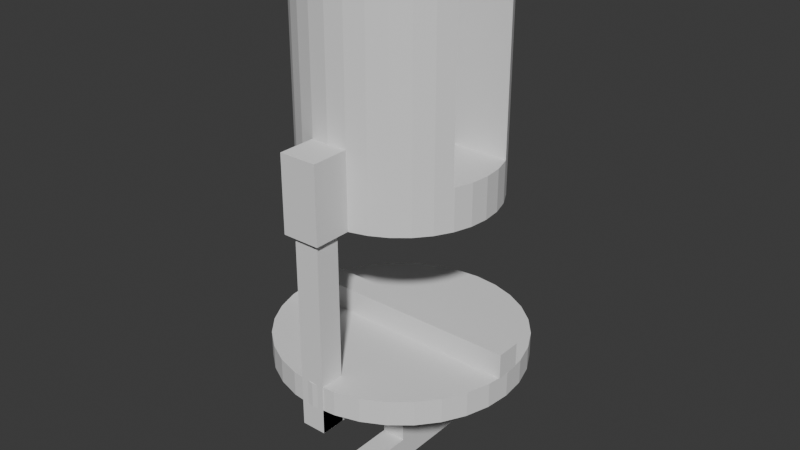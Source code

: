 # Source: module_cap_0519.blend  (saved by Blender 4.3.34; exported with 4.5.12 LTS)
import bpy
from mathutils import Matrix  # noqa: F401  (used for matrix-valued properties, if any)

bpy.ops.wm.read_factory_settings(use_empty=True)
scene = bpy.context.scene
scene.name = 'Scene'

# ---- collections
col_collection = bpy.data.collections.new('Collection'); scene.collection.children.link(col_collection)

# ---- world
world_world = bpy.data.worlds.new('World'); scene.world = world_world
world_world.use_nodes = True; world_world.node_tree.nodes.clear()
_N = world_world.node_tree.nodes; _L = world_world.node_tree.links
n0 = _N.new('ShaderNodeOutputWorld'); n0.name = 'World Output'; n0.location = (300, 300)
n1 = _N.new('ShaderNodeBackground'); n1.name = 'Background'; n1.location = (10, 300)
n1.inputs[0].default_value = (0.05088, 0.05088, 0.05088, 1.0)
_L.new(n1.outputs[0], n0.inputs[0])
n0.is_active_output = True
world_world.color = (0.05088, 0.05088, 0.05088)
world_world.sun_shadow_jitter_overblur = 0.0

# ---- meshes
me_cylinder = bpy.data.meshes.new('Cylinder')
me_cylinder.from_pydata([(0.0, 1.0, -1.0), (-0.1996, -1.376, -1.0), (-0.1623, -0.1172, -0.8011), (-0.1996, -1.376, 0.5), (0.0, 1.0, 1.0), (-0.1996, -0.9808, -1.0), (-0.1192, -0.1603, -0.8011), (-0.1996, -0.9808, 0.5), (0.1951, 0.9808, -1.0), (0.1951, -1.376, -1.0), (-0.1052, -0.1674, -0.8011), (0.1951, -1.376, 0.5), (0.1951, 0.9808, 1.0), (0.1951, -0.9808, -1.0), (-0.6837, -0.1269, -0.8011), (0.1951, -0.9808, 0.5), (0.3827, 0.9239, -1.0), (-0.13, 0.1442, -0.8011), (0.3827, 0.9239, 1.0), (-0.1623, 0.1118, -0.8011), (0.5556, 0.8315, -1.0), (-0.1995, 0.1393, -0.8011), (0.5556, 0.8315, 1.0), (-0.5723, 0.1132, -0.8011), (0.7071, 0.7071, -1.0), (-0.758, 0.1076, -0.8011), (0.7071, 0.7071, 1.0), (-0.7202, 0.1132, -0.8011), (0.8315, 0.5556, -1.0), (-0.7206, 0.1132, -0.8011), (0.8315, 0.5556, 1.0), (-0.7784, 0.09762, -0.8011), (0.9239, 0.3827, -1.0), (-0.7948, 0.09099, -0.8011), (0.9808, 0.1951, -1.0), (-0.7895, -0.1122, -0.8011), (1.0, 0.0, -1.0), (-0.7547, -0.1262, -0.8011), (0.9808, -0.1951, -1.0), (-0.717, -0.1293, -0.8011), (0.9239, -0.3827, -1.0), (-0.8233, 0.0673, -0.8011), (0.8315, -0.5556, -1.0), (-0.8427, 0.03625, -0.8011), (-0.19, 0.05751, -0.8011), (0.8315, -0.5556, 1.0), (0.7071, -0.7071, -1.0), (-0.8477, -0.03522, -0.8011), (0.7071, -0.7071, 1.0), (-0.3479, 0.04246, -0.8011), (0.5556, -0.8315, -1.0), (-0.3347, 0.03572, -0.8011), (-0.3626, 0.04483, -0.8011), (0.5556, -0.8315, 1.0), (-0.3626, -0.05022, -0.8011), (0.3827, -0.9239, -1.0), (-0.4077, 0.01199, -0.8011), (0.3827, -0.9239, 1.0), (0.1951, -0.9808, -1.0), (-0.4101, -0.002698, -0.8011), (-0.3241, -0.03059, -0.8011), (0.1951, -0.9808, 1.0), (0.0, -1.0, -1.0), (-0.3905, 0.03572, -0.8011), (0.0, -1.0, 1.0), (-0.401, 0.0252, -0.8011), (-0.1951, -0.9808, -1.0), (-0.818, -0.08849, -0.8011), (-0.8252, -0.07701, -0.8011), (-0.1951, -0.9808, 1.0), (-0.8328, -0.06865, -0.8011), (-0.3827, -0.9239, -1.0), (-0.3479, -0.04786, -0.8011), (-0.3827, -0.9239, 1.0), (-0.8511, 0.0009332, -0.8011), (-0.5556, -0.8315, -1.0), (-0.5556, -0.8315, 1.0), (-0.401, -0.03059, -0.8011), (-0.7071, -0.7071, -1.0), (-0.4077, -0.01738, -0.8011), (-0.7071, -0.7071, 1.0), (-0.3905, -0.04112, -0.8011), (-0.8315, -0.5556, -1.0), (-0.3347, -0.04112, -0.8011), (-0.8315, -0.5556, 1.0), (-0.19, -0.06291, -0.8011), (-0.9239, -0.3827, -1.0), (-0.1995, -0.002698, -0.8011), (-0.9808, -0.1951, -1.0), (-0.3174, -0.01738, -0.8011), (-0.3773, -0.04786, -0.8011), (-1.0, 0.0, -1.0), (-0.9808, 0.1951, -1.0), (-0.315, -0.002698, -0.8011), (-0.9239, 0.3827, -1.0), (-0.3174, 0.01199, -0.8011), (-0.8315, 0.5556, -1.0), (-0.3241, 0.0252, -0.8011), (-0.3773, 0.04246, -0.8011), (-0.8315, 0.5556, 1.0), (-0.7071, 0.7071, -1.0), (-0.401, 0.02511, -0.6025), (-0.7071, 0.7071, 1.0), (-0.4009, 0.02526, -0.6025), (-0.5556, 0.8315, -1.0), (-0.401, 0.0252, -0.6025), (-0.5556, 0.8315, 1.0), (-0.3905, 0.03572, -0.6025), (-0.3827, 0.9239, -1.0), (-0.3773, 0.04242, -0.6025), (-0.3479, 0.04246, -0.6025), (-0.3827, 0.9239, 1.0), (-0.348, 0.04247, -0.6025), (-0.1951, 0.9808, -1.0), (-0.3478, 0.04242, -0.6025), (-0.1951, 0.9808, 1.0), (0.9174, 0.3947, 1.0), (-0.3772, 0.04247, -0.6025), (-0.3626, 0.04483, -0.6025), (0.9174, 0.3947, -0.1726), (0.9239, 0.3827, -0.1726), (-0.3347, 0.03572, -0.6025), (0.9808, 0.1951, -0.1726), (-0.3773, 0.04246, -0.6025), (1.0, 0.0, -0.1726), (-0.1995, -0.002698, -0.6025), (0.9808, -0.1951, -0.1726), (-0.315, -0.002698, -0.6025), (0.9239, -0.3827, -0.1726), (-0.3174, -0.01729, -0.6025), (0.9174, -0.3947, -0.1726), (-0.1995, -0.002322, -0.6025), (0.9174, -0.3947, 1.0), (-0.3174, 0.01189, -0.6025), (-0.9174, -0.3947, 1.0), (-0.19, -0.06291, -0.6025), (-0.9174, -0.3947, -0.1726), (-0.19, -0.06253, -0.6025), (-0.3175, -0.01747, -0.6025), (-0.9239, -0.3827, -0.1726), (-0.9808, -0.1951, -0.1726), (-0.3174, -0.01738, -0.6025), (-0.3174, 0.01199, -0.6025), (-1.0, 0.0, -0.1726), (-0.3175, 0.01207, -0.6025), (-0.9808, 0.1951, -0.1726), (-0.3241, 0.0252, -0.6025), (-0.9239, 0.3827, -0.1726), (-0.19, 0.05751, -0.6025), (-0.9174, 0.3947, -0.1726), (-0.3346, 0.03566, -0.6025), (-0.9174, 0.3947, 1.0), (-0.119, 0.155, -0.6025), (-0.1192, 0.1549, -0.6025), (-0.1193, 0.1549, -0.6025), (-0.1623, 0.1118, -0.6025), (-0.1625, 0.1115, -0.6025), (-0.1621, 0.112, -0.6025), (0.05554, 0.1826, -0.6025), (-0.004485, 0.1921, -0.6025), (0.05571, 0.1825, -0.6025), (-0.0647, 0.1826, -0.6025), (-0.004673, 0.1921, -0.6025), (-0.06488, 0.1826, -0.6025), (0.153, -0.1172, -0.6025), (0.153, -0.1171, -0.6025), (0.1528, -0.1174, -0.6025), (0.1807, 0.05732, -0.6025), (0.1806, 0.05751, -0.6025), (0.1806, 0.05768, -0.6025), (0.1902, -0.002698, -0.6025), (0.1902, -0.002886, -0.6025), (0.1806, -0.06291, -0.6025), (0.1099, -0.1603, -0.6025), (0.153, 0.1118, -0.6025), (0.1528, 0.112, -0.6025), (0.1099, 0.1549, -0.6025), (-0.4077, -0.01729, -0.6025), (-0.4101, -0.002698, -0.6025), (-0.4077, 0.01199, -0.6025), (-0.4077, 0.01189, -0.6025), (-0.401, -0.03051, -0.6025), (-0.4077, -0.01738, -0.6025), (-0.348, -0.04787, -0.6025), (-0.3479, -0.04786, -0.6025), (-0.3478, -0.04781, -0.6025), (-0.3772, -0.04787, -0.6025), (-0.3626, -0.05022, -0.6025), (-0.3773, -0.04781, -0.6025), (-0.3773, -0.04786, -0.6025), (-0.3905, -0.04112, -0.6025), (-0.4009, -0.03066, -0.6025), (-0.401, -0.03059, -0.6025), (-0.3346, -0.04105, -0.6025), (-0.3347, -0.04112, -0.6025), (-0.3241, -0.03059, -0.6025), (-0.06488, -0.188, -0.6025), (-0.004861, -0.1975, -0.6025), (-0.06514, -0.1879, -0.6025), (0.05571, -0.1879, -0.6025), (0.05554, -0.188, -0.6025), (0.05535, -0.188, -0.6025), (-0.004673, -0.1975, -0.6025), (-0.1191, -0.1604, -0.6025), (-0.1195, -0.1601, -0.6025), (-0.1192, -0.1603, -0.6025), (-0.1623, -0.1172, -0.6025), (-0.1625, -0.1169, -0.6025), (-0.8511, 0.0007067, -1.0), (-0.8511, 0.0009332, -1.0), (-0.8329, -0.06844, -1.0), (-0.8477, -0.03522, -1.0), (-0.8428, 0.03603, -1.0), (-0.8427, 0.03625, -1.0), (-0.8253, -0.07696, -1.0), (-0.8252, -0.07701, -1.0), (-0.8328, -0.06865, -1.0), (-0.8233, 0.0673, -1.0), (-0.8234, 0.06711, -1.0), (-0.8252, -0.07709, -1.0), (-0.7784, 0.09762, -1.0), (-0.7947, 0.09103, -1.0), (-0.7782, 0.09768, -1.0), (-0.8231, 0.06745, -1.0), (-0.7948, 0.09099, -1.0), (-0.7206, 0.1132, -1.0), (-0.7202, 0.1132, -1.0), (-0.7208, 0.1132, -1.0), (-0.7202, 0.1132, -1.0), (-0.7193, 0.1132, -1.0), (-0.758, 0.1076, -1.0), (-0.8179, -0.08864, -1.0), (-0.818, -0.08849, -1.0), (-0.06505, 0.1825, -1.0), (-0.06488, 0.1826, -1.0), (-0.004861, 0.1921, -1.0), (-0.004673, 0.1921, -1.0), (0.05535, 0.1826, -1.0), (0.05554, 0.1826, -1.0), (0.1099, 0.1549, -1.0), (0.1097, 0.155, -1.0), (0.153, -0.1172, -1.0), (0.153, 0.1117, -1.0), (0.153, 0.1118, -1.0), (0.1807, -0.06272, -1.0), (0.1806, -0.06291, -1.0), (0.1902, -0.002698, -1.0), (0.1902, -0.00251, -1.0), (0.1806, 0.05751, -1.0), (0.11, -0.1602, -1.0), (0.1806, -0.06308, -1.0), (0.11, 0.1548, -1.0), (0.1097, -0.1604, -1.0), (0.1099, -0.1603, -1.0), (-0.7893, -0.1123, -1.0), (-0.7895, -0.1122, -1.0), (-0.717, -0.1293, -1.0), (-0.7545, -0.1262, -1.0), (-0.7547, -0.1262, -1.0), (-0.5723, 0.1132, -1.0), (-0.6837, -0.1269, -1.0), (-0.5699, 0.1134, -1.0), (-0.6839, -0.127, -1.0), (-0.1089, -0.1672, -1.0), (-0.06514, -0.1879, -1.0), (-0.1052, -0.1674, -1.0), (-0.1193, 0.1549, -1.0), (-0.1192, 0.1549, -1.0), (0.05554, -0.188, -1.0), (-0.004484, -0.1975, -1.0), (-0.06488, -0.188, -1.0), (-0.06469, -0.188, -1.0), (-0.004673, -0.1975, -1.0), (-0.1304, 0.1441, -1.0), (-0.13, 0.1442, -1.0), (0.0, 1.0, 3.5), (0.1951, 0.9808, 3.5), (0.3827, 0.9239, 3.5), (0.5556, 0.8315, 3.5), (0.7071, 0.7071, 3.5), (0.8315, 0.5556, 3.5), (0.9174, 0.3947, 3.5), (0.8315, -0.5556, 3.5), (0.9174, -0.3947, 3.5), (0.7071, -0.7071, 3.5), (0.5556, -0.8315, 3.5), (0.3827, -0.9239, 3.5), (0.1951, -0.9808, 3.5), (0.0, -1.0, 3.5), (-0.1951, -0.9808, 3.5), (-0.3827, -0.9239, 3.5), (-0.5556, -0.8315, 3.5), (-0.7071, -0.7071, 3.5), (-0.8315, -0.5556, 3.5), (-0.9174, -0.3947, 3.5), (-0.8315, 0.5556, 3.5), (-0.9174, 0.3947, 3.5), (-0.7071, 0.7071, 3.5), (-0.5556, 0.8315, 3.5), (-0.3827, 0.9239, 3.5), (-0.1951, 0.9808, 3.5), (-0.119, 0.155, -0.8011), (-0.1192, 0.1549, -0.8011), (-0.06488, 0.1826, -0.8011), (-0.0647, 0.1826, -0.8011), (-0.004673, 0.1921, -0.8011), (-0.004485, 0.1921, -0.8011), (0.05554, 0.1826, -0.8011), (0.05571, 0.1825, -0.8011), (0.1099, 0.1549, -0.8011), (0.1528, 0.112, -0.8011), (0.153, 0.1118, -0.8011), (0.1806, 0.05768, -0.8011), (0.1806, 0.05751, -0.8011), (0.1807, 0.05732, -0.8011), (0.1902, -0.002698, -0.8011), (0.1902, -0.002886, -0.8011), (0.1806, -0.06291, -0.8011), (0.153, -0.1171, -0.8011), (0.153, -0.1172, -0.8011), (0.1528, -0.1174, -0.8011), (0.1099, -0.1603, -0.8011), (0.05571, -0.1879, -0.8011), (0.05554, -0.188, -0.8011), (0.05535, -0.188, -0.8011), (-0.004673, -0.1975, -0.8011), (-0.004861, -0.1975, -0.8011), (-0.06488, -0.188, -0.8011), (-0.06514, -0.1879, -0.8011), (-0.1191, -0.1604, -0.8011), (-0.1192, -0.1603, -0.8011), (-0.1195, -0.1601, -0.8011), (-0.1623, -0.1172, -0.8011), (-0.1625, -0.1169, -0.8011), (-0.19, -0.06291, -0.8011), (-0.19, -0.06253, -0.8011), (-0.1995, -0.002698, -0.8011), (-0.1995, -0.002322, -0.8011), (-0.19, 0.05751, -0.8011), (-0.1625, 0.1115, -0.8011), (-0.1623, 0.1118, -0.8011), (-0.1621, 0.112, -0.8011), (-0.1193, 0.1549, -0.8011), (0.1951, -0.9808, 0.5), (0.1951, -0.9808, -1.0), (0.0, -1.0, 0.5), (-0.1951, -0.9808, 0.5), (-0.1951, -0.9808, -1.0)], [], [(0, 4, 12, 8), (8, 12, 18, 16), (16, 18, 22, 20), (20, 22, 26, 24), (24, 26, 30, 28), (119, 120, 32, 28, 30, 116), (122, 34, 32, 120), (124, 36, 34, 122), (126, 38, 36, 124), (128, 40, 38, 126), (130, 132, 45, 42, 40, 128), (42, 45, 48, 46), (46, 48, 53, 50), (50, 53, 57, 55), (55, 57, 61, 58), (58, 61, 64, 345, 343, 344), (345, 64, 69, 66, 347, 346), (66, 69, 73, 71), (71, 73, 76, 75), (75, 76, 80, 78), (78, 80, 84, 82), (136, 139, 86, 82, 84, 134), (88, 86, 139, 140), (91, 88, 140, 143), (92, 91, 143, 145), (94, 92, 145, 147), (149, 151, 99, 96, 94, 147), (96, 99, 102, 100), (100, 102, 106, 104), (104, 106, 111, 108), (108, 111, 115, 113), (113, 115, 4, 0), (226, 225, 227, 230, 222, 220, 221, 224, 94, 96, 100, 104, 108, 113, 0, 8, 16, 20, 24, 28, 32, 34, 36, 38, 40, 42, 46, 50, 55, 58, 344, 347, 66, 71, 75, 78, 82, 86, 255, 254, 258, 257, 256, 262, 260, 263, 265, 264, 270, 271, 272, 269, 268, 252, 253, 249, 241, 250, 245, 244, 246, 247, 248, 242, 243, 251, 239, 240, 238, 237, 236, 235, 234, 233, 267, 266, 274, 273, 261, 259, 229, 228), (344, 62, 347), (88, 91, 92, 94, 224, 223, 217, 218, 213, 212, 209, 208, 211, 210, 216, 214, 215, 219, 232, 231, 255, 86), (151, 149, 119, 116), (130, 136, 134, 132), (122, 120, 119, 149, 147, 145, 143, 140, 139, 136, 130, 128, 126, 124), (183, 187, 186, 189, 188, 190, 191, 192, 181, 182, 177, 178, 180, 179, 101, 105, 103, 107, 109, 123, 117, 118, 112, 110, 114, 121, 150, 146, 144, 142, 133, 127, 129, 141, 138, 195, 193, 194, 185, 184), (2, 206, 204), (2, 204, 205, 6), (203, 10, 6, 205), (14, 10, 265, 263), (264, 10, 198, 196, 270), (264, 265, 10), (10, 203, 198), (270, 196, 197, 271), (271, 197, 202, 272), (272, 202, 201, 269), (269, 201, 200, 268), (200, 199, 252, 268), (19, 21, 17), (169, 174, 243, 242), (243, 174, 175, 251), (251, 175, 176, 239), (239, 176, 160, 240), (17, 157, 155, 19), (274, 17, 21, 273), (261, 21, 23, 259), (273, 21, 261), (227, 25, 230), (230, 25, 222), (228, 27, 29, 226), (226, 29, 225), (229, 23, 27, 228), (225, 29, 25, 227), (259, 23, 229), (240, 160, 158, 238), (238, 158, 159, 237), (237, 159, 162, 236), (235, 161, 163, 234), (236, 162, 161, 235), (233, 152, 153, 267), (234, 163, 152, 233), (266, 267, 153, 154, 17), (17, 154, 157), (266, 17, 274), (220, 31, 221), (221, 31, 33, 224), (222, 25, 31, 220), (255, 35, 37, 254), (258, 254, 37), (258, 37, 39, 257), (256, 257, 39), (262, 256, 39), (39, 14, 260, 262), (224, 33, 223), (247, 167, 168, 248), (223, 33, 41, 217), (248, 168, 169, 242), (218, 43, 213), (217, 41, 43, 218), (44, 21, 19), (211, 47, 210), (21, 51, 49), (21, 49, 52), (187, 183, 54), (59, 23, 56), (193, 195, 60), (65, 23, 63), (195, 138, 60), (219, 67, 232), (215, 68, 67, 219), (210, 47, 70, 216), (216, 70, 214), (214, 70, 68, 215), (52, 118, 117), (231, 35, 255), (232, 67, 35, 231), (2, 54, 72), (212, 74, 209), (213, 43, 74, 212), (63, 109, 107), (208, 47, 211), (209, 74, 47, 208), (56, 23, 65), (59, 14, 23), (14, 79, 77), (14, 77, 81), (14, 59, 79), (54, 2, 14), (2, 72, 83), (85, 83, 60), (85, 89, 87), (14, 81, 90), (87, 89, 93), (87, 93, 95), (44, 97, 21), (21, 97, 51), (89, 85, 60), (83, 85, 2), (95, 44, 87), (97, 44, 95), (23, 52, 98), (23, 98, 63), (52, 23, 21), (246, 170, 167, 247), (63, 107, 103), (165, 172, 245, 250), (245, 172, 171, 244), (244, 171, 170, 246), (59, 180, 178), (156, 44, 19, 155), (44, 156, 148), (44, 148, 131), (44, 131, 125, 87), (59, 178, 177), (87, 137, 135, 85), (87, 125, 137), (135, 207, 85), (85, 207, 206, 2), (144, 146, 97), (186, 187, 54), (146, 150, 97), (133, 142, 95, 93), (127, 133, 93), (97, 95, 142, 144), (52, 112, 118), (150, 121, 51, 97), (114, 110, 49, 51), (121, 114, 51), (112, 52, 49, 110), (183, 184, 72, 54), (185, 194, 83), (83, 72, 184, 185), (60, 83, 194, 193), (138, 141, 89, 60), (129, 127, 93), (93, 89, 141, 129), (52, 117, 123, 98), (109, 63, 98, 123), (63, 103, 105, 65), (101, 56, 65, 105), (179, 56, 101), (263, 260, 14), (180, 59, 56, 179), (59, 177, 182, 79), (27, 39, 29), (14, 27, 23), (79, 181, 192, 77), (79, 182, 181), (39, 25, 29), (25, 39, 31), (81, 191, 190), (191, 81, 77, 192), (81, 190, 188), (81, 188, 189, 90), (27, 14, 39), (54, 90, 189, 186), (249, 166, 164, 241), (241, 164, 165, 250), (14, 2, 6), (33, 68, 41), (41, 70, 43), (70, 41, 68), (14, 6, 10), (37, 31, 39), (35, 31, 37), (31, 68, 33), (199, 173, 253, 252), (67, 31, 35), (47, 43, 70), (253, 173, 166, 249), (43, 47, 74), (68, 31, 67), (54, 14, 90), (26, 22, 278, 279), (115, 111, 299, 300), (285, 284, 282, 283, 294, 293, 292, 291, 290, 289, 288, 287, 286), (297, 295, 296, 281, 280, 279, 278, 277, 276, 275, 300, 299, 298), (99, 151, 296, 295), (64, 61, 287, 288), (30, 26, 279, 280), (102, 99, 295, 297), (69, 64, 288, 289), (116, 30, 280, 281), (106, 102, 297, 298), (73, 69, 289, 290), (45, 132, 283, 282), (111, 106, 298, 299), (76, 73, 290, 291), (48, 45, 282, 284), (132, 134, 294, 283), (12, 4, 275, 276), (80, 76, 291, 292), (53, 48, 284, 285), (151, 116, 281, 296), (18, 12, 276, 277), (84, 80, 292, 293), (57, 53, 285, 286), (4, 115, 300, 275), (22, 18, 277, 278), (134, 84, 293, 294), (61, 57, 286, 287), (156, 155, 340, 339), (342, 302, 301, 303, 304, 305, 306, 307, 308, 309, 310, 311, 312, 313, 314, 315, 316, 317, 318, 319, 320, 321, 322, 323, 324, 325, 326, 327, 328, 329, 330, 331, 332, 333, 334, 335, 336, 337, 338, 339, 340, 341), (197, 196, 327, 326), (168, 167, 314, 313), (155, 157, 341, 340), (196, 198, 328, 327), (167, 170, 315, 314), (157, 154, 342, 341), (153, 152, 301, 302), (198, 203, 329, 328), (170, 171, 316, 315), (154, 153, 302, 342), (152, 163, 303, 301), (203, 205, 330, 329), (171, 172, 317, 316), (163, 161, 304, 303), (205, 204, 331, 330), (172, 165, 318, 317), (161, 162, 305, 304), (204, 206, 332, 331), (165, 164, 319, 318), (162, 159, 306, 305), (206, 207, 333, 332), (164, 166, 320, 319), (159, 158, 307, 306), (207, 135, 334, 333), (166, 173, 321, 320), (158, 160, 308, 307), (135, 137, 335, 334), (173, 199, 322, 321), (160, 176, 309, 308), (137, 125, 336, 335), (199, 200, 323, 322), (176, 175, 310, 309), (125, 131, 337, 336), (200, 201, 324, 323), (175, 174, 311, 310), (131, 148, 338, 337), (201, 202, 325, 324), (174, 169, 312, 311), (148, 156, 339, 338), (202, 197, 326, 325), (169, 168, 313, 312), (1, 3, 7, 5), (15, 13, 344, 343), (5, 7, 346, 347), (13, 15, 11, 9), (9, 11, 3, 1), (344, 13, 9, 1, 5, 347, 62), (7, 3, 11, 15, 343, 345, 346)])
_uv = me_cylinder.uv_layers.new(name='UVMap')
_uv.uv.foreach_set('vector', [1.0, 0.5, 1.0, 1.0, 0.9688, 1.0, 0.9688, 0.5, 0.9688, 0.5, 0.9688, 1.0, 0.9375, 1.0, 0.9375, 0.5, 0.9375, 0.5, 0.9375, 1.0, 0.9062, 1.0, 0.9062, 0.5, 0.9062, 0.5, 0.9062, 1.0, 0.875, 1.0, 0.875, 0.5, 0.875, 0.5, 0.875, 1.0, 0.8438, 1.0, 0.8438, 0.5, 0.8147, 0.7069, 0.8125, 0.7069, 0.8125, 0.5, 0.8438, 0.5, 0.8438, 1.0, 0.8147, 1.0, 0.7812, 0.7069, 0.7812, 0.5, 0.8125, 0.5, 0.8125, 0.7069, 0.75, 0.7069, 0.75, 0.5, 0.7812, 0.5, 0.7812, 0.7069, 0.7188, 0.7069, 0.7188, 0.5, 0.75, 0.5, 0.75, 0.7069, 0.6875, 0.7069, 0.6875, 0.5, 0.7188, 0.5, 0.7188, 0.7069, 0.6853, 0.7069, 0.6853, 1.0, 0.6562, 1.0, 0.6562, 0.5, 0.6875, 0.5, 0.6875, 0.7069, 0.6562, 0.5, 0.6562, 1.0, 0.625, 1.0, 0.625, 0.5, 0.625, 0.5, 0.625, 1.0, 0.5938, 1.0, 0.5938, 0.5, 0.5938, 0.5, 0.5938, 1.0, 0.5625, 1.0, 0.5625, 0.5, 0.5625, 0.5, 0.5625, 1.0, 0.5312, 1.0, 0.5312, 0.5, 0.5312, 0.5, 0.5312, 1.0, 0.5, 1.0, 0.5, 0.875, 0.5312, 0.875, 0.5312, 0.5, 0.5, 0.875, 0.5, 1.0, 0.4688, 1.0, 0.4688, 0.5, 0.4688, 0.5, 0.4688, 0.875, 0.4688, 0.5, 0.4688, 1.0, 0.4375, 1.0, 0.4375, 0.5, 0.4375, 0.5, 0.4375, 1.0, 0.4062, 1.0, 0.4062, 0.5, 0.4062, 0.5, 0.4062, 1.0, 0.375, 1.0, 0.375, 0.5, 0.375, 0.5, 0.375, 1.0, 0.3438, 1.0, 0.3438, 0.5, 0.3147, 0.7069, 0.3125, 0.7069, 0.3125, 0.5, 0.3438, 0.5, 0.3438, 1.0, 0.3147, 1.0, 0.2812, 0.5, 0.3125, 0.5, 0.3125, 0.7069, 0.2812, 0.7069, 0.25, 0.5, 0.2812, 0.5, 0.2812, 0.7069, 0.25, 0.7069, 0.2188, 0.5, 0.25, 0.5, 0.25, 0.7069, 0.2188, 0.7069, 0.1875, 0.5, 0.2188, 0.5, 0.2188, 0.7069, 0.1875, 0.7069, 0.1853, 0.7069, 0.1853, 1.0, 0.1562, 1.0, 0.1562, 0.5, 0.1875, 0.5, 0.1875, 0.7069, 0.1562, 0.5, 0.1562, 1.0, 0.125, 1.0, 0.125, 0.5, 0.125, 0.5, 0.125, 1.0, 0.09375, 1.0, 0.09375, 0.5, 0.09375, 0.5, 0.09375, 1.0, 0.0625, 1.0, 0.0625, 0.5, 0.0625, 0.5, 0.0625, 1.0, 0.03125, 1.0, 0.03125, 0.5, 0.03125, 0.5, 0.03125, 1.0, 0.0, 1.0, 0.0, 0.5, 0.5771, 0.2772, 0.5771, 0.2772, 0.577, 0.2772, 0.5681, 0.2758, 0.5632, 0.2734, 0.5632, 0.2734, 0.5593, 0.2718, 0.5593, 0.2718, 0.5283, 0.3418, 0.5504, 0.3833, 0.5803, 0.4197, 0.6167, 0.4496, 0.6582, 0.4717, 0.7032, 0.4854, 0.75, 0.49, 0.7968, 0.4854, 0.8418, 0.4717, 0.8833, 0.4496, 0.9197, 0.4197, 0.9496, 0.3833, 0.9717, 0.3418, 0.9854, 0.2968, 0.99, 0.25, 0.9854, 0.2032, 0.9717, 0.1582, 0.9496, 0.1167, 0.9197, 0.08029, 0.8833, 0.05045, 0.8418, 0.02827, 0.7968, 0.01461, 0.7968, 0.01461, 0.7032, 0.01461, 0.7032, 0.01461, 0.6582, 0.02827, 0.6167, 0.05045, 0.5803, 0.08029, 0.5504, 0.1167, 0.5283, 0.1582, 0.5605, 0.2231, 0.5606, 0.2231, 0.5689, 0.2197, 0.5689, 0.2197, 0.5779, 0.219, 0.5859, 0.2195, 0.5859, 0.2195, 0.7239, 0.2099, 0.7247, 0.2098, 0.7344, 0.2049, 0.7344, 0.2049, 0.7345, 0.2049, 0.7489, 0.2026, 0.7489, 0.2026, 0.7633, 0.2049, 0.7763, 0.2115, 0.7764, 0.2115, 0.7764, 0.2116, 0.7867, 0.2219, 0.7933, 0.2349, 0.7934, 0.2349, 0.7934, 0.2349, 0.7957, 0.2494, 0.7956, 0.2494, 0.7934, 0.2638, 0.7867, 0.2768, 0.7867, 0.2768, 0.7764, 0.2872, 0.7764, 0.2872, 0.7763, 0.2872, 0.7633, 0.2938, 0.7633, 0.2938, 0.7489, 0.2961, 0.7488, 0.2961, 0.7344, 0.2938, 0.7344, 0.2938, 0.7214, 0.2872, 0.7214, 0.2872, 0.7188, 0.2846, 0.7187, 0.2846, 0.6132, 0.2772, 0.6127, 0.2772, 0.5774, 0.2772, 0.5771, 0.2772, 0.7968, 0.01461, 0.75, 0.01, 0.7032, 0.01461, 0.5146, 0.2032, 0.51, 0.25, 0.5146, 0.2968, 0.5283, 0.3418, 0.5593, 0.2718, 0.5524, 0.2662, 0.5524, 0.2662, 0.5524, 0.2661, 0.5477, 0.2587, 0.5477, 0.2586, 0.5457, 0.2502, 0.5457, 0.2502, 0.5465, 0.2415, 0.5501, 0.2336, 0.5501, 0.2335, 0.5519, 0.2315, 0.5519, 0.2315, 0.552, 0.2315, 0.5537, 0.2288, 0.5537, 0.2287, 0.5605, 0.2231, 0.5283, 0.1582, 0.6193, 0.2878, 0.375, 0.2878, 0.375, 0.4622, 0.6193, 0.4622, 0.375, 0.7878, 0.375, 0.9622, 0.6193, 0.9622, 0.6193, 0.7878, 0.3432, 0.5632, 0.3378, 0.5038, 0.3372, 0.5, 0.1628, 0.5, 0.1622, 0.5038, 0.1568, 0.5632, 0.155, 0.625, 0.1568, 0.6868, 0.1622, 0.7462, 0.1628, 0.75, 0.3372, 0.75, 0.3378, 0.7462, 0.3432, 0.6868, 0.345, 0.625, 0.2548, 0.6488, 0.252, 0.65, 0.2492, 0.6488, 0.2492, 0.6488, 0.2492, 0.6488, 0.2467, 0.6455, 0.2447, 0.6403, 0.2447, 0.6402, 0.2447, 0.6402, 0.2434, 0.6337, 0.2434, 0.6336, 0.2429, 0.6263, 0.2434, 0.6191, 0.2434, 0.619, 0.2447, 0.6125, 0.2447, 0.6124, 0.2447, 0.6124, 0.2467, 0.6072, 0.2492, 0.6039, 0.2492, 0.6038, 0.2492, 0.6038, 0.252, 0.6027, 0.2548, 0.6038, 0.2549, 0.6038, 0.2549, 0.6039, 0.2574, 0.6072, 0.2574, 0.6072, 0.2594, 0.6124, 0.2607, 0.619, 0.2607, 0.619, 0.2607, 0.6191, 0.2612, 0.6263, 0.2607, 0.6336, 0.2607, 0.6337, 0.2607, 0.6337, 0.2594, 0.6402, 0.2574, 0.6455, 0.2574, 0.6455, 0.2549, 0.6488, 0.2549, 0.6488, 0.0, 0.0, 0.0, 0.0, 0.0, 0.0, 0.0, 0.0, 0.0, 0.0, 0.0, 0.0, 0.0, 0.0, 0.0, 0.0, 0.0, 0.0, 0.0, 0.0, 0.0, 0.0, 0.0, 0.0, 0.0, 0.0, 0.0, 0.0, 0.0, 0.0, 0.0, 0.0, 0.0, 0.0, 0.0, 0.0, 0.0, 0.0, 0.0, 0.0, 0.0, 0.0, 0.0, 0.0, 0.0, 0.0, 0.0, 0.0, 0.0, 0.0, 0.0, 0.0, 0.0, 0.0, 0.0, 0.0, 0.0, 0.0, 0.0, 0.0, 0.0, 0.0, 0.0, 0.0, 0.0, 0.0, 0.0, 0.0, 0.0, 0.0, 0.0, 0.0, 0.0, 0.0, 0.0, 0.0, 0.0, 0.0, 0.0, 0.0, 0.0, 0.0, 0.0, 0.0, 0.0, 0.0, 0.0, 0.0, 0.0, 0.0, 0.0, 0.0, 0.0, 0.0, 0.0, 0.0, 0.0, 0.0, 0.0, 0.0, 0.0, 0.0, 0.0, 0.0, 0.0, 0.0, 0.0, 0.0, 0.0, 0.0, 0.0, 0.0, 0.0, 0.0, 0.0, 0.0, 0.0, 0.0, 0.0, 0.0, 0.0, 0.0, 0.0, 0.0, 0.0, 0.0, 0.0, 0.0, 0.0, 0.0, 0.0, 0.0, 0.0, 0.0, 0.0, 0.0, 0.0, 0.0, 0.0, 0.0, 0.0, 0.0, 0.0, 0.0, 0.0, 0.0, 0.0, 0.0, 0.0, 0.0, 0.0, 0.0, 0.0, 0.0, 0.0, 0.0, 0.0, 0.0, 0.0, 0.0, 0.0, 0.0, 0.0, 0.0, 0.0, 0.0, 0.0, 0.0, 0.0, 0.0, 0.0, 0.0, 0.0, 0.0, 0.0, 0.0, 0.0, 0.0, 0.0, 0.0, 0.0, 0.0, 0.0, 0.0, 0.0, 0.0, 0.0, 0.0, 0.0, 0.0, 0.0, 0.0, 0.0, 0.0, 0.0, 0.0, 0.0, 0.0, 0.0, 0.0, 0.0, 0.0, 0.0, 0.0, 0.0, 0.0, 0.0, 0.0, 0.0, 0.0, 0.0, 0.0, 0.0, 0.0, 0.0, 0.0, 0.0, 0.0, 0.0, 0.0, 0.0, 0.0, 0.0, 0.0, 0.0, 0.0, 0.0, 0.0, 0.0, 0.0, 0.0, 0.0, 0.0, 0.0, 0.0, 0.0, 0.0, 0.0, 0.0, 0.0, 0.0, 0.0, 0.0, 0.0, 0.0, 0.0, 0.0, 0.0, 0.0, 0.0, 0.0, 0.0, 0.0, 0.0, 0.0, 0.0, 0.0, 0.0, 0.0, 0.0, 0.0, 0.0, 0.0, 0.0, 0.0, 0.0, 0.0, 0.0, 0.0, 0.0, 0.0, 0.0, 0.0, 0.0, 0.0, 0.0, 0.0, 0.0, 0.0, 0.0, 0.0, 0.0, 0.0, 0.0, 0.0, 0.0, 0.0, 0.0, 0.0, 0.0, 0.0, 0.0, 0.0, 0.0, 0.0, 0.0, 0.0, 0.0, 0.0, 0.0, 0.0, 0.0, 0.0, 0.0, 0.0, 0.0, 0.0, 0.0, 0.0, 0.0, 0.0, 0.0, 0.0, 0.0, 0.0, 0.0, 0.0, 0.0, 0.0, 0.0, 0.0, 0.0, 0.0, 0.0, 0.0, 0.0, 0.0, 0.0, 0.0, 0.0, 0.0, 0.0, 0.0, 0.0, 0.0, 0.0, 0.0, 0.0, 0.0, 0.0, 0.0, 0.0, 0.0, 0.0, 0.0, 0.0, 0.0, 0.0, 0.0, 0.0, 0.0, 0.0, 0.0, 0.0, 0.0, 0.0, 0.0, 0.0, 0.0, 0.0, 0.0, 0.0, 0.0, 0.0, 0.0, 0.0, 0.0, 0.0, 0.0, 0.0, 0.0, 0.0, 0.0, 0.0, 0.0, 0.0, 0.0, 0.0, 0.0, 0.0, 0.0, 0.0, 0.0, 0.0, 0.0, 0.0, 0.0, 0.0, 0.0, 0.0, 0.0, 0.0, 0.0, 0.0, 0.0, 0.0, 0.0, 0.0, 0.0, 0.0, 0.0, 0.0, 0.0, 0.0, 0.0, 0.0, 0.0, 0.0, 0.0, 0.0, 0.0, 0.0, 0.0, 0.0, 0.0, 0.0, 0.0, 0.0, 0.0, 0.0, 0.0, 0.0, 0.0, 0.0, 0.0, 0.0, 0.0, 0.0, 0.0, 0.0, 0.0, 0.0, 0.0, 0.0, 0.0, 0.0, 0.0, 0.0, 0.0, 0.0, 0.0, 0.0, 0.0, 0.0, 0.0, 0.0, 0.0, 0.0, 0.0, 0.0, 0.0, 0.0, 0.0, 0.0, 0.0, 0.0, 0.0, 0.0, 0.0, 0.0, 0.0, 0.0, 0.0, 0.0, 0.0, 0.0, 0.0, 0.0, 0.0, 0.0, 0.0, 0.0, 0.0, 0.0, 0.0, 0.0, 0.0, 0.0, 0.0, 0.0, 0.0, 0.0, 0.0, 0.0, 0.0, 0.0, 0.0, 0.0, 0.0, 0.0, 0.0, 0.0, 0.0, 0.0, 0.0, 0.0, 0.0, 0.0, 0.0, 0.0, 0.0, 0.0, 0.0, 0.0, 0.0, 0.0, 0.0, 0.0, 0.0, 0.0, 0.0, 0.0, 0.0, 0.0, 0.0, 0.0, 0.0, 0.0, 0.0, 0.0, 0.0, 0.0, 0.0, 0.0, 0.0, 0.0, 0.0, 0.0, 0.0, 0.0, 0.0, 0.0, 0.0, 0.0, 0.0, 0.0, 0.0, 0.0, 0.0, 0.0, 0.0, 0.0, 0.0, 0.0, 0.0, 0.0, 0.0, 0.0, 0.0, 0.0, 0.0, 0.0, 0.0, 0.0, 0.0, 0.0, 0.0, 0.0, 0.0, 0.0, 0.0, 0.0, 0.0, 0.0, 0.0, 0.0, 0.0, 0.0, 0.0, 0.0, 0.0, 0.0, 0.0, 0.0, 0.0, 0.0, 0.0, 0.0, 0.0, 0.0, 0.0, 0.0, 0.0, 0.0, 0.0, 0.0, 0.0, 0.0, 0.0, 0.0, 0.0, 0.0, 0.0, 0.0, 0.0, 0.0, 0.0, 0.0, 0.0, 0.0, 0.0, 0.0, 0.0, 0.0, 0.0, 0.0, 0.0, 0.0, 0.0, 0.0, 0.0, 0.0, 0.0, 0.0, 0.0, 0.0, 0.0, 0.0, 0.0, 0.0, 0.0, 0.0, 0.0, 0.0, 0.0, 0.0, 0.0, 0.0, 0.0, 0.0, 0.0, 0.0, 0.0, 0.0, 0.0, 0.0, 0.0, 0.0, 0.0, 0.0, 0.0, 0.0, 0.0, 0.0, 0.0, 0.0, 0.0, 0.0, 0.0, 0.0, 0.0, 0.0, 0.0, 0.0, 0.0, 0.0, 0.0, 0.0, 0.0, 0.0, 0.0, 0.0, 0.0, 0.0, 0.0, 0.0, 0.0, 0.0, 0.0, 0.0, 0.0, 0.0, 0.0, 0.0, 0.0, 0.0, 0.0, 0.0, 0.0, 0.0, 0.0, 0.0, 0.0, 0.0, 0.0, 0.0, 0.0, 0.0, 0.0, 0.0, 0.0, 0.0, 0.0, 0.0, 0.0, 0.0, 0.0, 0.0, 0.0, 0.0, 0.0, 0.0, 0.0, 0.0, 0.0, 0.0, 0.0, 0.0, 0.0, 0.0, 0.0, 0.0, 0.0, 0.0, 0.0, 0.0, 0.0, 0.0, 0.0, 0.0, 0.0, 0.0, 0.0, 0.0, 0.0, 0.0, 0.0, 0.0, 0.0, 0.0, 0.0, 0.0, 0.0, 0.0, 0.0, 0.0, 0.0, 0.0, 0.0, 0.0, 0.0, 0.0, 0.0, 0.0, 0.0, 0.0, 0.0, 0.0, 0.0, 0.0, 0.0, 0.0, 0.0, 0.0, 0.0, 0.0, 0.0, 0.0, 0.0, 0.0, 0.0, 0.0, 0.0, 0.0, 0.0, 0.0, 0.0, 0.0, 0.0, 0.0, 0.0, 0.0, 0.0, 0.0, 0.0, 0.0, 0.0, 0.0, 0.0, 0.0, 0.0, 0.0, 0.0, 0.0, 0.0, 0.0, 0.0, 0.0, 0.0, 0.0, 0.0, 0.0, 0.0, 0.0, 0.0, 0.0, 0.0, 0.0, 0.0, 0.0, 0.0, 0.0, 0.0, 0.0, 0.0, 0.0, 0.0, 0.0, 0.0, 0.0, 0.0, 0.0, 0.0, 0.0, 0.0, 0.0, 0.0, 0.0, 0.0, 0.0, 0.0, 0.0, 0.0, 0.0, 0.0, 0.0, 0.0, 0.0, 0.0, 0.0, 0.0, 0.0, 0.0, 0.0, 0.0, 0.0, 0.0, 0.0, 0.0, 0.0, 0.0, 0.0, 0.0, 0.0, 0.0, 0.0, 0.0, 0.0, 0.0, 0.0, 0.0, 0.0, 0.0, 0.0, 0.0, 0.0, 0.0, 0.0, 0.0, 0.0, 0.0, 0.0, 0.0, 0.0, 0.0, 0.0, 0.0, 0.0, 0.0, 0.0, 0.0, 0.0, 0.0, 0.0, 0.0, 0.0, 0.0, 0.0, 0.0, 0.0, 0.0, 0.0, 0.0, 0.0, 0.0, 0.0, 0.0, 0.0, 0.0, 0.0, 0.0, 0.0, 0.0, 0.0, 0.0, 0.0, 0.0, 0.0, 0.0, 0.0, 0.0, 0.0, 0.0, 0.0, 0.0, 0.0, 0.0, 0.0, 0.0, 0.0, 0.0, 0.0, 0.0, 0.0, 0.0, 0.0, 0.0, 0.0, 0.0, 0.0, 0.0, 0.0, 0.0, 0.0, 0.0, 0.0, 0.0, 0.0, 0.0, 0.0, 0.0, 0.0, 0.0, 0.0, 0.0, 0.0, 0.0, 0.0, 0.0, 0.0, 0.0, 0.0, 0.0, 0.0, 0.0, 0.0, 0.0, 0.0, 0.0, 0.0, 0.0, 0.0, 0.0, 0.0, 0.0, 0.0, 0.0, 0.0, 0.0, 0.0, 0.0, 0.0, 0.0, 0.0, 0.0, 0.0, 0.0, 0.0, 0.0, 0.0, 0.0, 0.0, 0.0, 0.0, 0.0, 0.0, 0.0, 0.0, 0.0, 0.0, 0.0, 0.0, 0.0, 0.0, 0.0, 0.0, 0.0, 0.0, 0.0, 0.0, 0.0, 0.0, 0.0, 0.0, 0.0, 0.0, 0.0, 0.0, 0.0, 0.0, 0.0, 0.0, 0.0, 0.0, 0.0, 0.0, 0.0, 0.0, 0.0, 0.0, 0.0, 0.0, 0.0, 0.0, 0.0, 0.0, 0.0, 0.0, 0.0, 0.0, 0.0, 0.0, 0.0, 0.0, 0.0, 0.0, 0.0, 0.0, 0.0, 0.0, 0.0, 0.0, 0.0, 0.0, 0.0, 0.0, 0.0, 0.0, 0.0, 0.0, 0.0, 0.0, 0.0, 0.0, 0.0, 0.0, 0.0, 0.0, 0.0, 0.0, 0.0, 0.0, 0.0, 0.0, 0.0, 0.0, 0.0, 0.0, 0.0, 0.0, 0.0, 0.0, 0.0, 0.0, 0.0, 0.0, 0.0, 0.0, 0.0, 0.0, 0.0, 0.0, 0.0, 0.0, 0.0, 0.0, 0.0, 0.0, 0.0, 0.0, 0.0, 0.0, 0.0, 0.0, 0.0, 0.0, 0.0, 0.0, 0.0, 0.0, 0.0, 0.0, 0.0, 0.0, 0.0, 0.0, 0.0, 0.0, 0.0, 0.0, 0.0, 0.0, 0.0, 0.0, 0.0, 0.0, 0.0, 0.0, 0.0, 0.0, 0.0, 0.0, 0.0, 0.0, 0.0, 0.0, 0.0, 0.0, 0.0, 0.0, 0.0, 0.0, 0.0, 0.0, 0.0, 0.0, 0.0, 0.0, 0.0, 0.0, 0.0, 0.0, 0.0, 0.0, 0.0, 0.0, 0.0, 0.0, 0.0, 0.0, 0.0, 0.0, 0.0, 0.0, 0.0, 0.0, 0.0, 0.0, 0.0, 0.0, 0.0, 0.0, 0.0, 0.0, 0.875, 1.0, 0.9062, 1.0, 0.9062, 1.0, 0.875, 1.0, 0.03125, 1.0, 0.0625, 1.0, 0.0625, 1.0, 0.03125, 1.0, 0.3833, 0.05045, 0.4197, 0.08029, 0.4496, 0.1167, 0.4702, 0.1553, 0.02982, 0.1553, 0.05045, 0.1167, 0.08029, 0.08029, 0.1167, 0.05045, 0.1582, 0.02827, 0.2032, 0.01461, 0.25, 0.01, 0.2968, 0.01461, 0.3418, 0.02827, 0.08029, 0.4197, 0.05045, 0.3833, 0.02982, 0.3447, 0.4702, 0.3447, 0.4496, 0.3833, 0.4197, 0.4197, 0.3833, 0.4496, 0.3418, 0.4717, 0.2968, 0.4854, 0.25, 0.49, 0.2032, 0.4854, 0.1582, 0.4717, 0.1167, 0.4496, 0.1562, 1.0, 0.1853, 1.0, 0.1853, 1.0, 0.1562, 1.0, 0.5, 1.0, 0.5312, 1.0, 0.5312, 1.0, 0.5, 1.0, 0.8438, 1.0, 0.875, 1.0, 0.875, 1.0, 0.8438, 1.0, 0.125, 1.0, 0.1562, 1.0, 0.1562, 1.0, 0.125, 1.0, 0.4688, 1.0, 0.5, 1.0, 0.5, 1.0, 0.4688, 1.0, 0.8147, 1.0, 0.8438, 1.0, 0.8438, 1.0, 0.8147, 1.0, 0.09375, 1.0, 0.125, 1.0, 0.125, 1.0, 0.09375, 1.0, 0.4375, 1.0, 0.4688, 1.0, 0.4688, 1.0, 0.4375, 1.0, 0.6562, 1.0, 0.6853, 1.0, 0.6853, 1.0, 0.6562, 1.0, 0.0625, 1.0, 0.09375, 1.0, 0.09375, 1.0, 0.0625, 1.0, 0.4062, 1.0, 0.4375, 1.0, 0.4375, 1.0, 0.4062, 1.0, 0.625, 1.0, 0.6562, 1.0, 0.6562, 1.0, 0.625, 1.0, 0.6193, 0.7878, 0.6193, 0.9622, 0.6193, 0.9622, 0.6193, 0.7878, 0.9688, 1.0, 1.0, 1.0, 1.0, 1.0, 0.9688, 1.0, 0.375, 1.0, 0.4062, 1.0, 0.4062, 1.0, 0.375, 1.0, 0.5938, 1.0, 0.625, 1.0, 0.625, 1.0, 0.5938, 1.0, 0.6193, 0.2878, 0.6193, 0.4622, 0.6193, 0.4622, 0.6193, 0.2878, 0.9375, 1.0, 0.9688, 1.0, 0.9688, 1.0, 0.9375, 1.0, 0.3438, 1.0, 0.375, 1.0, 0.375, 1.0, 0.3438, 1.0, 0.5625, 1.0, 0.5938, 1.0, 0.5938, 1.0, 0.5625, 1.0, 0.0, 1.0, 0.03125, 1.0, 0.03125, 1.0, 0.0, 1.0, 0.9062, 1.0, 0.9375, 1.0, 0.9375, 1.0, 0.9062, 1.0, 0.3147, 1.0, 0.3438, 1.0, 0.3438, 1.0, 0.3147, 1.0, 0.5312, 1.0, 0.5625, 1.0, 0.5625, 1.0, 0.5312, 1.0, 0.0, 0.0, 0.0, 0.0, 0.0, 0.0, 0.0, 0.0, 0.2988, 0.5478, 0.2988, 0.5478, 0.2988, 0.5478, 0.3092, 0.534, 0.3092, 0.534, 0.3207, 0.5293, 0.3208, 0.5293, 0.3323, 0.534, 0.3323, 0.5341, 0.3427, 0.5478, 0.351, 0.5692, 0.351, 0.5693, 0.3563, 0.5963, 0.3563, 0.5963, 0.3563, 0.5964, 0.3582, 0.6263, 0.3582, 0.6264, 0.3563, 0.6563, 0.351, 0.6833, 0.351, 0.6834, 0.351, 0.6835, 0.3427, 0.7049, 0.3323, 0.7186, 0.3323, 0.7187, 0.3323, 0.7187, 0.3207, 0.7234, 0.3207, 0.7234, 0.3092, 0.7187, 0.3091, 0.7186, 0.2988, 0.7049, 0.2988, 0.7049, 0.2987, 0.7047, 0.2905, 0.6834, 0.2905, 0.6832, 0.2852, 0.6563, 0.2852, 0.6562, 0.2833, 0.6263, 0.2834, 0.6262, 0.2852, 0.5963, 0.2905, 0.5695, 0.2905, 0.5693, 0.2905, 0.5692, 0.0, 0.0, 0.0, 0.0, 0.0, 0.0, 0.0, 0.0, 0.0, 0.0, 0.0, 0.0, 0.0, 0.0, 0.0, 0.0, 0.0, 0.0, 0.0, 0.0, 0.0, 0.0, 0.0, 0.0, 0.0, 0.0, 0.0, 0.0, 0.0, 0.0, 0.0, 0.0, 0.0, 0.0, 0.0, 0.0, 0.0, 0.0, 0.0, 0.0, 0.0, 0.0, 0.0, 0.0, 0.0, 0.0, 0.0, 0.0, 0.0, 0.0, 0.0, 0.0, 0.0, 0.0, 0.0, 0.0, 0.0, 0.0, 0.0, 0.0, 0.0, 0.0, 0.0, 0.0, 0.0, 0.0, 0.0, 0.0, 0.0, 0.0, 0.0, 0.0, 0.0, 0.0, 0.0, 0.0, 0.0, 0.0, 0.0, 0.0, 0.0, 0.0, 0.0, 0.0, 0.0, 0.0, 0.0, 0.0, 0.0, 0.0, 0.0, 0.0, 0.0, 0.0, 0.0, 0.0, 0.0, 0.0, 0.0, 0.0, 0.0, 0.0, 0.0, 0.0, 0.0, 0.0, 0.0, 0.0, 0.0, 0.0, 0.0, 0.0, 0.0, 0.0, 0.0, 0.0, 0.0, 0.0, 0.0, 0.0, 0.0, 0.0, 0.0, 0.0, 0.0, 0.0, 0.0, 0.0, 0.0, 0.0, 0.0, 0.0, 0.0, 0.0, 0.0, 0.0, 0.0, 0.0, 0.0, 0.0, 0.0, 0.0, 0.0, 0.0, 0.0, 0.0, 0.0, 0.0, 0.0, 0.0, 0.0, 0.0, 0.0, 0.0, 0.0, 0.0, 0.0, 0.0, 0.0, 0.0, 0.0, 0.0, 0.0, 0.0, 0.0, 0.0, 0.0, 0.0, 0.0, 0.0, 0.0, 0.0, 0.0, 0.0, 0.0, 0.0, 0.0, 0.0, 0.0, 0.0, 0.0, 0.0, 0.0, 0.0, 0.0, 0.0, 0.0, 0.0, 0.0, 0.0, 0.0, 0.0, 0.0, 0.0, 0.0, 0.0, 0.0, 0.0, 0.0, 0.0, 0.0, 0.0, 0.0, 0.0, 0.0, 0.0, 0.0, 0.0, 0.0, 0.0, 0.0, 0.0, 0.0, 0.0, 0.0, 0.0, 0.0, 0.0, 0.0, 0.0, 0.0, 0.0, 0.0, 0.0, 0.0, 0.0, 0.0, 0.0, 0.0, 0.0, 0.0, 0.0, 0.0, 0.0, 0.0, 0.0, 0.0, 0.0, 0.0, 0.0, 0.0, 0.0, 0.0, 0.0, 0.0, 0.0, 0.0, 0.0, 0.0, 0.0, 0.0, 0.0, 0.0, 0.0, 0.0, 0.0, 0.0, 0.0, 0.0, 0.0, 0.0, 0.0, 0.0, 0.0, 0.0, 0.0, 0.0, 0.0, 0.0, 0.0, 0.0, 0.0, 0.0, 0.0, 0.0, 0.0, 0.0, 0.0, 0.0, 0.0, 0.0, 0.0, 0.0, 0.0, 0.0, 0.0, 0.0, 0.0, 0.0, 0.0, 0.0, 0.0, 0.0, 0.0, 0.0, 0.0, 0.0, 0.0, 0.0, 0.0, 0.0, 0.0, 0.0, 0.0, 0.0, 0.0, 0.0, 0.0, 0.0, 0.0, 0.0, 0.0, 0.0, 0.0, 0.0, 0.0, 0.0, 0.0, 0.0, 0.0, 0.0, 0.0, 0.0, 0.0, 0.0, 0.0, 0.0, 0.0, 0.375, 0.0, 0.625, 0.0, 0.625, 0.25, 0.375, 0.25, 0.625, 0.5, 0.375, 0.5, 0.375, 0.5, 0.625, 0.5, 0.375, 0.25, 0.625, 0.25, 0.625, 0.2529, 0.375, 0.2529, 0.375, 0.5, 0.625, 0.5, 0.625, 0.75, 0.375, 0.75, 0.375, 0.75, 0.625, 0.75, 0.625, 1.0, 0.375, 1.0, 0.375, 0.5, 0.375, 0.5, 0.375, 0.75, 0.125, 0.75, 0.125, 0.5, 0.1279, 0.5, 0.2514, 0.5122, 0.875, 0.5, 0.875, 0.75, 0.625, 0.75, 0.625, 0.5, 0.625, 0.5, 0.7486, 0.5122, 0.8721, 0.5])
me_cylinder.update()
me_cube_002 = bpy.data.meshes.new('Cube.002')
me_cube_002.from_pydata([(-1.0, -1.0, -1.0), (-1.0, -1.0, 1.0), (-1.0, 1.0, -1.0), (-1.0, 1.0, 1.0), (1.0, -1.0, -1.0), (1.0, -1.0, 1.0), (1.0, 1.0, -1.0), (1.0, 1.0, 1.0)], [], [(0, 1, 3, 2), (2, 3, 7, 6), (6, 7, 5, 4), (4, 5, 1, 0), (2, 6, 4, 0), (7, 3, 1, 5)])
_uv = me_cube_002.uv_layers.new(name='UVMap')
_uv.uv.foreach_set('vector', [0.375, 0.0, 0.625, 0.0, 0.625, 0.25, 0.375, 0.25, 0.375, 0.25, 0.625, 0.25, 0.625, 0.5, 0.375, 0.5, 0.375, 0.5, 0.625, 0.5, 0.625, 0.75, 0.375, 0.75, 0.375, 0.75, 0.625, 0.75, 0.625, 1.0, 0.375, 1.0, 0.125, 0.5, 0.375, 0.5, 0.375, 0.75, 0.125, 0.75, 0.625, 0.5, 0.875, 0.5, 0.875, 0.75, 0.625, 0.75])
me_cube_002.update()
me_cube_005 = bpy.data.meshes.new('Cube.005')
me_cube_005.from_pydata([(-1.0, -1.0, -1.0), (-1.0, -1.01, 7.0), (-1.0, -0.1099, -1.0), (-1.0, -1.01, 9.0), (-1.0, -1.0, 1.0), (-1.0, 0.09009, 7.0), (-1.0, -0.1099, 9.0), (-1.0, 0.09009, 9.0), (1.0, -1.01, 7.0), (-1.0, 1.0, -1.0), (-1.0, 0.09009, -1.0), (1.0, -1.01, 9.0), (-1.0, 1.0, 1.0), (1.0, 0.09009, 7.0), (-1.0, 0.09009, 9.0), (1.0, 0.09009, 9.0), (1.0, -1.0, -1.0), (1.0, -0.1099, -1.0), (1.0, -1.0, 1.0), (1.0, -0.1099, 9.0), (1.0, 1.0, -1.0), (1.0, 0.09009, -1.0), (1.0, 1.0, 1.0), (1.0, 0.09009, 9.0), (-1.0, -0.1099, 1.0), (-1.0, 0.09009, 1.0), (1.0, -0.1099, 1.0), (1.0, 0.09009, 1.0), (-1.0, 0.09009, 0.09009), (1.0, 0.09009, -0.09008), (1.0, -0.1099, 0.1099), (-1.0, -0.1099, -0.1099), (-1.0, 0.09009, 7.0), (-1.0, 0.09009, 9.0), (-1.0, -0.1099, 7.0), (-1.0, -0.1099, 9.0), (1.0, 0.09009, 7.0), (1.0, 0.09009, 9.0), (1.0, -0.1099, 7.0), (1.0, -0.1099, 9.0)], [], [(12, 9, 0, 4, 24, 31, 2, 10, 28, 25), (24, 25, 28, 31), (10, 2, 31, 28), (9, 12, 22, 20), (30, 26, 18, 16, 20, 22, 27, 29, 21, 17), (29, 27, 26, 30), (30, 17, 21, 29), (16, 18, 4, 0), (9, 20, 16, 0), (24, 4, 18, 26), (27, 22, 12, 25), (25, 24, 34, 32), (35, 6, 14, 33), (33, 14, 23, 37), (27, 25, 32, 36), (37, 23, 19, 39), (38, 26, 27, 36), (39, 19, 6, 35), (34, 24, 26, 38), (23, 14, 6, 19), (1, 3, 7, 5), (5, 7, 15, 13), (13, 15, 11, 8), (8, 11, 3, 1), (13, 8, 1, 5, 32, 34, 38, 36), (5, 13, 36, 32), (33, 7, 3, 11, 15, 37, 39, 35), (37, 15, 7, 33)])
_uv = me_cube_005.uv_layers.new(name='UVMap')
_uv.uv.foreach_set('vector', [0.625, 0.25, 0.375, 0.25, 0.375, 0.0, 0.625, 0.0, 0.625, 0.1113, 0.4863, 0.1113, 0.375, 0.1113, 0.375, 0.1363, 0.5113, 0.1363, 0.625, 0.1363, 0.625, 0.1113, 0.625, 0.1363, 0.5113, 0.1363, 0.4863, 0.1113, 0.375, 0.25, 0.375, 0.1113, 0.4863, 0.1113, 0.5113, 0.1363, 0.375, 0.25, 0.625, 0.25, 0.625, 0.5, 0.375, 0.5, 0.5137, 0.6387, 0.625, 0.6387, 0.625, 0.75, 0.375, 0.75, 0.375, 0.5, 0.625, 0.5, 0.625, 0.6137, 0.4887, 0.6137, 0.375, 0.6137, 0.375, 0.6387, 0.4887, 0.6137, 0.625, 0.6137, 0.625, 0.6387, 0.5137, 0.6387, 0.5137, 0.6387, 0.375, 0.6387, 0.375, 0.6137, 0.4887, 0.6137, 0.375, 0.75, 0.625, 0.75, 0.625, 1.0, 0.375, 1.0, 0.125, 0.5, 0.375, 0.5, 0.375, 0.75, 0.125, 0.75, 0.875, 0.6387, 0.875, 0.75, 0.625, 0.75, 0.625, 0.6387, 0.625, 0.6137, 0.625, 0.5, 0.875, 0.5, 0.875, 0.6137, 0.425, 0.25, 0.425, 0.0, 0.575, 0.0, 0.575, 0.25, 0.625, 0.0, 0.625, 0.0, 0.625, 0.25, 0.625, 0.25, 0.625, 0.25, 0.625, 0.25, 0.625, 0.5, 0.625, 0.5, 0.425, 0.5, 0.425, 0.25, 0.575, 0.25, 0.575, 0.5, 0.625, 0.5, 0.625, 0.5, 0.625, 0.75, 0.625, 0.75, 0.575, 0.75, 0.425, 0.75, 0.425, 0.5, 0.575, 0.5, 0.625, 0.75, 0.625, 0.75, 0.625, 1.0, 0.625, 1.0, 0.575, 1.0, 0.425, 1.0, 0.425, 0.75, 0.575, 0.75, 0.625, 0.5, 0.875, 0.5, 0.875, 0.75, 0.625, 0.75, 0.375, 0.0, 0.625, 0.0, 0.625, 0.25, 0.375, 0.25, 0.375, 0.25, 0.625, 0.25, 0.625, 0.5, 0.375, 0.5, 0.375, 0.5, 0.625, 0.5, 0.625, 0.75, 0.375, 0.75, 0.375, 0.75, 0.625, 0.75, 0.625, 1.0, 0.375, 1.0, 0.375, 0.5, 0.375, 0.75, 0.125, 0.75, 0.125, 0.5, 0.125, 0.5, 0.125, 0.5455, 0.375, 0.5455, 0.375, 0.5, 0.125, 0.5, 0.375, 0.5, 0.375, 0.5, 0.125, 0.5, 0.875, 0.5, 0.875, 0.5, 0.875, 0.75, 0.625, 0.75, 0.625, 0.5, 0.625, 0.5, 0.625, 0.5455, 0.875, 0.5455, 0.625, 0.5, 0.625, 0.5, 0.875, 0.5, 0.875, 0.5])
me_cube_005.update()
me_cylinder_001 = bpy.data.meshes.new('Cylinder.001')
me_cylinder_001.from_pydata([(0.0, 1.0, -1.0), (0.0, 1.0, 1.0), (0.1951, 0.9808, -1.0), (0.1951, 0.9808, 1.0), (0.3827, 0.9239, -1.0), (0.3827, 0.9239, 1.0), (0.5556, 0.8315, -1.0), (0.5556, 0.8315, 1.0), (0.7071, 0.7071, -1.0), (0.7071, 0.7071, 1.0), (0.8315, 0.5556, -1.0), (0.8315, 0.5556, 1.0), (0.9239, 0.3827, -1.0), (0.9239, 0.3827, 1.0), (0.9808, 0.1951, -1.0), (0.9808, 0.1951, 1.0), (1.0, 0.0, -1.0), (1.0, 0.0, 1.0), (0.9808, -0.1951, -1.0), (0.9808, -0.1951, 1.0), (0.9239, -0.3827, -1.0), (0.9239, -0.3827, 1.0), (0.8315, -0.5556, -1.0), (0.8315, -0.5556, 1.0), (0.7071, -0.7071, -1.0), (0.7071, -0.7071, 1.0), (0.5556, -0.8315, -1.0), (0.5556, -0.8315, 1.0), (0.3827, -0.9239, -1.0), (0.3827, -0.9239, 1.0), (0.1951, -0.9808, -1.0), (0.1951, -0.9808, 1.0), (0.0, -1.0, -1.0), (0.0, -1.0, 1.0), (-0.1951, -0.9808, -1.0), (-0.1951, -0.9808, 1.0), (-0.3827, -0.9239, -1.0), (-0.3827, -0.9239, 1.0), (-0.5556, -0.8315, -1.0), (-0.5556, -0.8315, 1.0), (-0.7071, -0.7071, -1.0), (-0.7071, -0.7071, 1.0), (-0.8315, -0.5556, -1.0), (-0.8315, -0.5556, 1.0), (-0.9239, -0.3827, -1.0), (-0.9239, -0.3827, 1.0), (-0.9808, -0.1951, -1.0), (-0.9808, -0.1951, 1.0), (-1.0, 0.0, -1.0), (-1.0, 0.0, 1.0), (-0.9808, 0.1951, -1.0), (-0.9808, 0.1951, 1.0), (-0.9239, 0.3827, -1.0), (-0.9239, 0.3827, 1.0), (-0.8315, 0.5556, -1.0), (-0.8315, 0.5556, 1.0), (-0.7071, 0.7071, -1.0), (-0.7071, 0.7071, 1.0), (-0.5556, 0.8315, -1.0), (-0.5556, 0.8315, 1.0), (-0.3827, 0.9239, -1.0), (-0.3827, 0.9239, 1.0), (-0.1951, 0.9808, -1.0), (-0.1951, 0.9808, 1.0)], [], [(0, 1, 3, 2), (2, 3, 5, 4), (4, 5, 7, 6), (6, 7, 9, 8), (8, 9, 11, 10), (10, 11, 13, 12), (12, 13, 15, 14), (14, 15, 17, 16), (16, 17, 19, 18), (18, 19, 21, 20), (20, 21, 23, 22), (22, 23, 25, 24), (24, 25, 27, 26), (26, 27, 29, 28), (28, 29, 31, 30), (30, 31, 33, 32), (32, 33, 35, 34), (34, 35, 37, 36), (36, 37, 39, 38), (38, 39, 41, 40), (40, 41, 43, 42), (42, 43, 45, 44), (44, 45, 47, 46), (46, 47, 49, 48), (48, 49, 51, 50), (50, 51, 53, 52), (52, 53, 55, 54), (54, 55, 57, 56), (56, 57, 59, 58), (58, 59, 61, 60), (3, 1, 63, 61, 59, 57, 55, 53, 51, 49, 47, 45, 43, 41, 39, 37, 35, 33, 31, 29, 27, 25, 23, 21, 19, 17, 15, 13, 11, 9, 7, 5), (60, 61, 63, 62), (62, 63, 1, 0), (0, 2, 4, 6, 8, 10, 12, 14, 16, 18, 20, 22, 24, 26, 28, 30, 32, 34, 36, 38, 40, 42, 44, 46, 48, 50, 52, 54, 56, 58, 60, 62)])
_uv = me_cylinder_001.uv_layers.new(name='UVMap')
_uv.uv.foreach_set('vector', [1.0, 0.5, 1.0, 1.0, 0.9688, 1.0, 0.9688, 0.5, 0.9688, 0.5, 0.9688, 1.0, 0.9375, 1.0, 0.9375, 0.5, 0.9375, 0.5, 0.9375, 1.0, 0.9062, 1.0, 0.9062, 0.5, 0.9062, 0.5, 0.9062, 1.0, 0.875, 1.0, 0.875, 0.5, 0.875, 0.5, 0.875, 1.0, 0.8438, 1.0, 0.8438, 0.5, 0.8438, 0.5, 0.8438, 1.0, 0.8125, 1.0, 0.8125, 0.5, 0.8125, 0.5, 0.8125, 1.0, 0.7812, 1.0, 0.7812, 0.5, 0.7812, 0.5, 0.7812, 1.0, 0.75, 1.0, 0.75, 0.5, 0.75, 0.5, 0.75, 1.0, 0.7188, 1.0, 0.7188, 0.5, 0.7188, 0.5, 0.7188, 1.0, 0.6875, 1.0, 0.6875, 0.5, 0.6875, 0.5, 0.6875, 1.0, 0.6562, 1.0, 0.6562, 0.5, 0.6562, 0.5, 0.6562, 1.0, 0.625, 1.0, 0.625, 0.5, 0.625, 0.5, 0.625, 1.0, 0.5938, 1.0, 0.5938, 0.5, 0.5938, 0.5, 0.5938, 1.0, 0.5625, 1.0, 0.5625, 0.5, 0.5625, 0.5, 0.5625, 1.0, 0.5312, 1.0, 0.5312, 0.5, 0.5312, 0.5, 0.5312, 1.0, 0.5, 1.0, 0.5, 0.5, 0.5, 0.5, 0.5, 1.0, 0.4688, 1.0, 0.4688, 0.5, 0.4688, 0.5, 0.4688, 1.0, 0.4375, 1.0, 0.4375, 0.5, 0.4375, 0.5, 0.4375, 1.0, 0.4062, 1.0, 0.4062, 0.5, 0.4062, 0.5, 0.4062, 1.0, 0.375, 1.0, 0.375, 0.5, 0.375, 0.5, 0.375, 1.0, 0.3438, 1.0, 0.3438, 0.5, 0.3438, 0.5, 0.3438, 1.0, 0.3125, 1.0, 0.3125, 0.5, 0.3125, 0.5, 0.3125, 1.0, 0.2812, 1.0, 0.2812, 0.5, 0.2812, 0.5, 0.2812, 1.0, 0.25, 1.0, 0.25, 0.5, 0.25, 0.5, 0.25, 1.0, 0.2188, 1.0, 0.2188, 0.5, 0.2188, 0.5, 0.2188, 1.0, 0.1875, 1.0, 0.1875, 0.5, 0.1875, 0.5, 0.1875, 1.0, 0.1562, 1.0, 0.1562, 0.5, 0.1562, 0.5, 0.1562, 1.0, 0.125, 1.0, 0.125, 0.5, 0.125, 0.5, 0.125, 1.0, 0.09375, 1.0, 0.09375, 0.5, 0.09375, 0.5, 0.09375, 1.0, 0.0625, 1.0, 0.0625, 0.5, 0.2968, 0.4854, 0.25, 0.49, 0.2032, 0.4854, 0.1582, 0.4717, 0.1167, 0.4496, 0.08029, 0.4197, 0.05045, 0.3833, 0.02827, 0.3418, 0.01461, 0.2968, 0.01, 0.25, 0.01461, 0.2032, 0.02827, 0.1582, 0.05045, 0.1167, 0.08029, 0.08029, 0.1167, 0.05045, 0.1582, 0.02827, 0.2032, 0.01461, 0.25, 0.01, 0.2968, 0.01461, 0.3418, 0.02827, 0.3833, 0.05045, 0.4197, 0.08029, 0.4496, 0.1167, 0.4717, 0.1582, 0.4854, 0.2032, 0.49, 0.25, 0.4854, 0.2968, 0.4717, 0.3418, 0.4496, 0.3833, 0.4197, 0.4197, 0.3833, 0.4496, 0.3418, 0.4717, 0.0625, 0.5, 0.0625, 1.0, 0.03125, 1.0, 0.03125, 0.5, 0.03125, 0.5, 0.03125, 1.0, 0.0, 1.0, 0.0, 0.5, 0.75, 0.49, 0.7968, 0.4854, 0.8418, 0.4717, 0.8833, 0.4496, 0.9197, 0.4197, 0.9496, 0.3833, 0.9717, 0.3418, 0.9854, 0.2968, 0.99, 0.25, 0.9854, 0.2032, 0.9717, 0.1582, 0.9496, 0.1167, 0.9197, 0.08029, 0.8833, 0.05045, 0.8418, 0.02827, 0.7968, 0.01461, 0.75, 0.01, 0.7032, 0.01461, 0.6582, 0.02827, 0.6167, 0.05045, 0.5803, 0.08029, 0.5504, 0.1167, 0.5283, 0.1582, 0.5146, 0.2032, 0.51, 0.25, 0.5146, 0.2968, 0.5283, 0.3418, 0.5504, 0.3833, 0.5803, 0.4197, 0.6167, 0.4496, 0.6582, 0.4717, 0.7032, 0.4854])
me_cylinder_001.update()
me_cube_001 = bpy.data.meshes.new('Cube.001')
me_cube_001.from_pydata([(-1.0, -1.0, -1.0), (-1.0, -1.0, 1.0), (-1.0, 1.0, -1.0), (-1.0, 1.0, 1.0), (1.0, -1.0, -1.0), (1.0, -1.0, 1.0), (1.0, 1.0, -1.0), (1.0, 1.0, 1.0)], [], [(0, 1, 3, 2), (2, 3, 7, 6), (6, 7, 5, 4), (4, 5, 1, 0), (2, 6, 4, 0), (7, 3, 1, 5)])
_uv = me_cube_001.uv_layers.new(name='UVMap')
_uv.uv.foreach_set('vector', [0.375, 0.0, 0.625, 0.0, 0.625, 0.25, 0.375, 0.25, 0.375, 0.25, 0.625, 0.25, 0.625, 0.5, 0.375, 0.5, 0.375, 0.5, 0.625, 0.5, 0.625, 0.75, 0.375, 0.75, 0.375, 0.75, 0.625, 0.75, 0.625, 1.0, 0.375, 1.0, 0.125, 0.5, 0.375, 0.5, 0.375, 0.75, 0.125, 0.75, 0.625, 0.5, 0.875, 0.5, 0.875, 0.75, 0.625, 0.75])
me_cube_001.update()

# ---- objects
ob_cylinder = bpy.data.objects.new('Cylinder', me_cylinder)
ob_cube_001 = bpy.data.objects.new('Cube.001', me_cube_002)
ob_cube_004 = bpy.data.objects.new('Cube.004', me_cube_005)
ob_cylinder_001 = bpy.data.objects.new('Cylinder.001', me_cylinder_001)
ob_cube_002 = bpy.data.objects.new('Cube.002', me_cube_001)

# ---- transforms, parenting, visibility, modifiers, constraints
ob_cylinder.location = (0.0, 0.0, 0.0)
ob_cylinder.scale = (0.76, 0.76, 0.4)
ob_cube_001.location = (-0.001731, -0.8954, -0.9674)
ob_cube_001.scale = (0.1, 0.1, 1.0)
ob_cube_004.location = (-0.001731, 0.01452, -2.667)
ob_cube_004.scale = (0.1, 1.0, 0.1)
ob_cylinder_001.location = (0.0, 0.0, -1.667)
ob_cylinder_001.scale = (1.0, 1.0, 0.1)
ob_cube_002.location = (-0.001731, 0.004603, -1.467)
ob_cube_002.rotation_euler = (0.0, 1.571, 0.0)
ob_cube_002.scale = (0.1, 0.1, 1.0)

# ---- collection membership
col_collection.objects.link(ob_cylinder)
col_collection.objects.link(ob_cube_001)
col_collection.objects.link(ob_cube_004)
col_collection.objects.link(ob_cylinder_001)
col_collection.objects.link(ob_cube_002)

# ---- scene / render settings (as saved in the file)
scene.frame_start = 1; scene.frame_end = 250; scene.frame_set(1)
scene.render.engine = 'BLENDER_EEVEE_NEXT'
bpy.context.view_layer.update()

# ---- added for rendering (the .blend has no active camera and no usable light): camera, sun
cam_auto = bpy.data.cameras.new('AutoCamera')
cam_auto.lens = 50.0
cam_auto.sensor_width = 36.0
cam_auto.clip_end = 1000.0
ob_auto_camera = bpy.data.objects.new('AutoCamera', cam_auto)
scene.collection.objects.link(ob_auto_camera)
ob_auto_camera.location = (4.68201, -5.63489, 3.06261)
ob_auto_camera.rotation_euler = (1.09748, -7.21219e-08, 0.694738)
scene.camera = ob_auto_camera
light_auto_sun = bpy.data.lights.new('AutoSun', 'SUN')
light_auto_sun.energy = 3.0
light_auto_sun.angle = 0.0523599
ob_auto_sun = bpy.data.objects.new('AutoSun', light_auto_sun)
scene.collection.objects.link(ob_auto_sun)
ob_auto_sun.rotation_euler = (0.872665, 0.174533, 0.523599)
bpy.context.view_layer.update()
